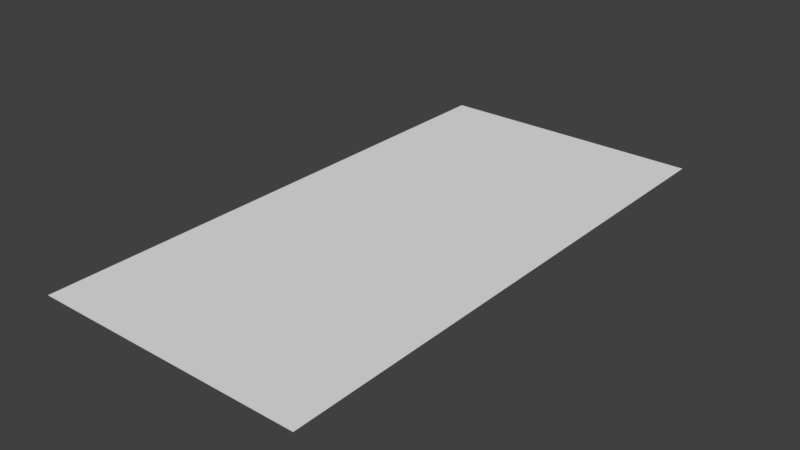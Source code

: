 # Source: sight.blend  (saved by Blender 2.78.0; exported with 4.5.12 LTS)
import bpy
from mathutils import Matrix  # noqa: F401  (used for matrix-valued properties, if any)

bpy.ops.wm.read_factory_settings(use_empty=True)
scene = bpy.context.scene
scene.name = 'Scene'

# ---- collections
col_collection_1 = bpy.data.collections.new('Collection 1'); scene.collection.children.link(col_collection_1)

# ---- world
world_world = bpy.data.worlds.new('World'); scene.world = world_world
world_world.color = (0.05088, 0.05088, 0.05088)
world_world.use_sun_shadow = False
world_world.sun_shadow_jitter_overblur = 0.0
world_world.cycles.sampling_method = 'MANUAL'

# ---- meshes
me_plane_001 = bpy.data.meshes.new('Plane.001')
me_plane_001.from_pydata([(-0.5, -1.0, 0.0), (0.5, -1.0, 0.0), (-0.5, 0.0, 0.0), (0.5, 0.0, 0.0)], [], [(0, 1, 3, 2)])
me_plane_001.use_remesh_preserve_volume = False
me_plane_001.use_remesh_preserve_attributes = False
me_plane_001.use_mirror_vertex_groups = False
me_plane_001.update()
me_plane = bpy.data.meshes.new('Plane')
me_plane.from_pydata([(-0.5, 1.0, 0.0), (0.5, 1.0, 0.0), (-0.5, 0.0, 0.0), (0.5, 0.0, 0.0)], [], [(2, 3, 1, 0)])
me_plane.use_remesh_preserve_volume = False
me_plane.use_remesh_preserve_attributes = False
me_plane.use_mirror_vertex_groups = False
me_plane.update()

# ---- objects
ob_plane_001 = bpy.data.objects.new('Plane.001', me_plane_001)
ob_plane = bpy.data.objects.new('Plane', me_plane)

# ---- transforms, parenting, visibility, modifiers, constraints
ob_plane_001.location = (0.0, 0.0, 0.0)
ob_plane_001.lineart.crease_threshold = 0.0
ob_plane.location = (0.0, 0.0, 0.0)
ob_plane.lineart.crease_threshold = 0.0

# ---- collection membership
col_collection_1.objects.link(ob_plane_001)
col_collection_1.objects.link(ob_plane)

# ---- scene / render settings (as saved in the file)
scene.frame_start = 1; scene.frame_end = 250; scene.frame_set(1)
scene.render.engine = 'BLENDER_EEVEE_NEXT'
scene.render.resolution_percentage = 50
scene.render.dither_intensity = 0.0
scene.cycles.use_denoising = False
scene.cycles.samples = 128
scene.cycles.sampling_pattern = 'TABULATED_SOBOL'
scene.cycles.light_sampling_threshold = 0.0
scene.cycles.use_adaptive_sampling = False
scene.cycles.use_light_tree = False
scene.cycles.blur_glossy = 0.0
scene.cycles.sample_clamp_indirect = 0.0
scene.view_settings.view_transform = 'Standard'
bpy.context.view_layer.update()

# ---- added for rendering (the .blend has no active camera and no usable light): camera, sun
cam_auto = bpy.data.cameras.new('AutoCamera')
cam_auto.lens = 50.0
cam_auto.sensor_width = 36.0
cam_auto.clip_end = 1000.0
ob_auto_camera = bpy.data.objects.new('AutoCamera', cam_auto)
scene.collection.objects.link(ob_auto_camera)
ob_auto_camera.location = (2.06887, -2.48264, 1.65509)
ob_auto_camera.rotation_euler = (1.09748, -7.21219e-08, 0.694738)
scene.camera = ob_auto_camera
light_auto_sun = bpy.data.lights.new('AutoSun', 'SUN')
light_auto_sun.energy = 3.0
light_auto_sun.angle = 0.0523599
ob_auto_sun = bpy.data.objects.new('AutoSun', light_auto_sun)
scene.collection.objects.link(ob_auto_sun)
ob_auto_sun.rotation_euler = (0.872665, 0.174533, 0.523599)
bpy.context.view_layer.update()
